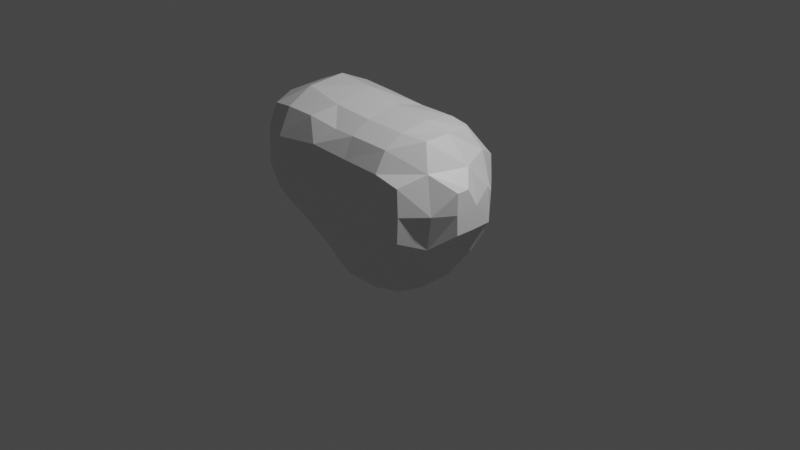 # Source: SmokeMesh2_VFX.blend  (saved by Blender 3.1.7; exported with 4.5.12 LTS)
import bpy
from mathutils import Matrix  # noqa: F401  (used for matrix-valued properties, if any)

bpy.ops.wm.read_factory_settings(use_empty=True)
scene = bpy.context.scene
scene.name = 'Scene'

# ---- collections
col_collection = bpy.data.collections.new('Collection'); scene.collection.children.link(col_collection)

# ---- materials (node trees are filled in below, after node groups)
mat_material = bpy.data.materials.new('Material')
mat_material.alpha_threshold = 0.0
mat_material.use_transparent_shadow = False
mat_material.line_color = (0.0, 0.0, 0.0, 1.0)

# ---- material node trees
mat_material.use_nodes = True; mat_material.node_tree.nodes.clear()
_N = mat_material.node_tree.nodes; _L = mat_material.node_tree.links
n0 = _N.new('ShaderNodeOutputMaterial'); n0.name = 'Material Output'; n0.location = (300, 300)
n1 = _N.new('ShaderNodeBsdfPrincipled'); n1.name = 'Principled BSDF'; n1.location = (10, 300)
n1.distribution = 'GGX'
n1.subsurface_method = 'RANDOM_WALK_SKIN'
n1.inputs[2].default_value = 0.4
n1.inputs[3].default_value = 1.45
n1.inputs[27].default_value = (0.0, 0.0, 0.0, 1.0)
n1.inputs[28].default_value = 1.0
_L.new(n1.outputs[0], n0.inputs[0])
n0.is_active_output = True

# ---- world
world_world = bpy.data.worlds.new('World'); scene.world = world_world
world_world.use_nodes = True; world_world.node_tree.nodes.clear()
_N = world_world.node_tree.nodes; _L = world_world.node_tree.links
n0 = _N.new('ShaderNodeOutputWorld'); n0.name = 'World Output'; n0.location = (300, 300)
n1 = _N.new('ShaderNodeBackground'); n1.name = 'Background'; n1.location = (10, 300)
n1.inputs[0].default_value = (0.05088, 0.05088, 0.05088, 1.0)
_L.new(n1.outputs[0], n0.inputs[0])
n0.is_active_output = True
world_world.color = (0.05088, 0.05088, 0.05088)
world_world.use_sun_shadow = False
world_world.sun_shadow_jitter_overblur = 0.0

# ---- cameras
cam_camera = bpy.data.cameras.new('Camera')
cam_camera.clip_end = 100.0
cam_camera.ortho_scale = 7.314

# ---- lights
light_light = bpy.data.lights.new('Light', 'POINT')
light_light.transmission_factor = 0.0
light_light.energy = 1000.0
light_light.shadow_soft_size = 0.1
light_light.shadow_maximum_resolution = 0.006
light_light.use_absolute_resolution = True

# ---- meshes
me_cube = bpy.data.meshes.new('Cube')
me_cube.from_pydata([(-0.8324, -0.4405, -0.03039), (-0.8437, -0.2, -0.0608), (-0.4546, -0.452, -0.452), (-0.5928, -0.5329, -0.1782), (-0.5119, -0.2, -0.51), (-0.7119, -0.2, -0.2608), (-0.04071, -0.8014, -0.004632), (-0.2, -0.51, -0.51), (-0.1844, -0.7254, -0.1628), (-0.03342, -0.03342, -0.8118), (-0.1801, -0.1801, -0.7048), (-1.224, -0.4653, 0.709), (-1.224, -0.4653, 0.8653), (-1.224, -0.2907, 0.709), (-1.224, -0.2907, 0.8653), (-0.8566, -0.8401, 0.342), (-0.9176, -0.8872, 0.6), (-0.9076, -0.8816, 1.0), (-0.8433, -0.8326, 1.234), (-0.9241, -0.5843, 0.2052), (-1.125, -0.5992, 0.5854), (-1.107, -0.5992, 0.9992), (-0.909, -0.6, 1.287), (-0.9921, -0.2, 0.2), (-1.155, -0.1744, 0.5854), (-1.138, -0.1744, 0.9992), (-0.9281, -0.2, 1.3), (-0.6, -0.8817, 0.2609), (-0.6, -1.017, 0.6), (-0.6, -1.001, 1.0), (-0.6, -0.8653, 1.268), (-0.6, -0.7271, 0.06092), (-0.6, -0.6, 1.412), (-0.6, -0.2, 1.444), (-0.1844, -0.8592, 0.1635), (-0.2, -0.9942, 0.6), (-0.1767, -0.9296, 1.024), (-0.2945, -0.8545, 1.257), (-0.3074, -0.7956, 0.005843), (-0.02783, -0.7756, 1.174), (-0.1767, -0.6254, 1.338), (-0.2, -0.2, 1.412), (-0.8259, 0.05761, -0.05067), (-0.51, 0.2, -0.5119), (-0.7041, 0.1946, -0.1904), (-0.452, 0.4546, -0.4546), (-0.5092, 0.5064, -0.2), (-0.03342, 0.03342, -0.8118), (-0.1801, 0.1801, -0.7063), (-0.2, 0.5119, -0.5119), (-0.1801, 0.7019, -0.1801), (-0.03342, 0.8118, -0.03342), (-0.8795, 0.1204, 0.2), (-0.9551, 0.1701, 0.6), (-0.9465, 0.1415, 1.0), (-0.8687, 0.06485, 1.252), (-0.7359, 0.3204, 0.2), (-0.739, 0.3701, 0.6), (-0.6186, 0.3336, 0.9954), (-0.6, 0.1241, 1.299), (-0.5359, 0.4962, 0.2), (-0.539, 0.4466, 0.6), (-0.4977, 0.4211, 0.8591), (-0.2, 0.3079, 1.074), (-0.2, 0.1079, 1.283), (-0.1801, 0.6942, 0.1801), (-0.2, 0.5377, 0.6), (-0.2, 0.4354, 0.8745), (-0.03342, 0.8118, 0.03342), (0.03245, -0.8014, -0.004632), (0.2, -0.5119, -0.5119), (0.1795, -0.7269, -0.1628), (0.03342, -0.03342, -0.8118), (0.1801, -0.1801, -0.7058), (0.4572, -0.4546, -0.4546), (0.5943, -0.5573, -0.185), (0.5139, -0.2, -0.5113), (0.7139, -0.2, -0.293), (0.8567, -0.4787, -0.04171), (0.8986, -0.2, -0.09296), (0.1795, -0.8465, 0.1668), (0.2, -0.937, 0.6), (0.2, -0.8799, 0.9712), (0.2991, -0.7955, 0.01132), (0.2, -0.7719, 1.171), (0.2, -0.5719, 1.281), (0.2, -0.2, 1.332), (0.6, -0.8578, 0.2519), (0.6, -0.913, 0.6), (0.6, -0.8553, 0.9412), (0.6, -0.7557, 0.05194), (0.6, -0.736, 1.141), (0.6, -0.536, 1.249), (0.6, -0.2, 1.294), (0.8534, -0.8294, 0.3246), (0.8753, -0.8401, 0.6), (0.847, -0.8241, 0.867), (0.9884, -0.5773, 0.2243), (1.075, -0.6198, 0.6), (0.9775, -0.5725, 0.9754), (0.8413, -0.4611, 1.22), (1.099, -0.2, 0.1877), (1.199, -0.01729, 0.7648), (1.089, -0.1704, 0.9702), (0.8617, -0.2, 1.231), (1.203, -0.4093, 0.3907), (1.207, -0.4198, 0.6), (1.206, -0.4172, 0.817), (1.204, -0.2, 0.3877), (1.207, -0.1704, 0.6189), (1.206, -0.284, 0.817), (0.03342, 0.03342, -0.8118), (0.1801, 0.1801, -0.7043), (0.2, 0.51, -0.51), (0.1801, 0.7029, -0.1801), (0.03342, 0.8118, -0.03342), (0.512, 0.2, -0.5094), (0.7288, 0.2389, -0.2093), (0.4546, 0.452, -0.452), (0.5399, 0.5076, -0.2), (0.8747, 0.1314, -0.08223), (0.2, 0.3071, 1.103), (0.2, 0.1071, 1.251), (0.1801, 0.7072, 0.1801), (0.2, 0.5618, 0.6), (0.2, 0.4464, 0.9034), (0.03342, 0.8118, 0.03342), (0.7986, 0.3981, 0.008804), (0.6, 0.3145, 1.108), (0.6, 0.1145, 1.245), (0.6392, 0.4975, 0.1653), (0.6, 0.4931, 0.6), (0.6, 0.4398, 0.9083), (0.9844, 0.2026, 0.2008), (1.077, 0.1642, 0.6189), (0.925, 0.1918, 0.988), (0.8409, 0.05303, 1.221), (0.8273, 0.4125, 0.2755), (0.847, 0.4223, 0.6), (0.8353, 0.4173, 0.8467), (1.203, 0.007054, 0.3929), (1.203, 0.007054, 0.4981)], [], [(5, 4, 2, 3), (1, 5, 3, 0), (8, 3, 2, 7), (4, 10, 7, 2), (14, 13, 11, 12), (20, 19, 15, 16), (21, 20, 16, 17), (21, 12, 11, 20), (22, 21, 17, 18), (23, 1, 0, 19), (24, 23, 19, 20), (13, 24, 20, 11), (14, 25, 24, 13), (25, 14, 12, 21), (26, 25, 21, 22), (28, 16, 15, 27), (29, 17, 16, 28), (30, 18, 17, 29), (31, 19, 0, 3), (19, 31, 27, 15), (32, 22, 18, 30), (33, 26, 22, 32), (35, 28, 27, 34), (36, 29, 28, 35), (37, 30, 29, 36), (38, 8, 6, 34), (38, 31, 3, 8), (31, 38, 34, 27), (39, 40, 37, 36), (40, 32, 30, 37), (41, 33, 32, 40), (44, 43, 4, 5), (42, 44, 5, 1), (46, 45, 43, 44), (48, 47, 9, 10), (43, 48, 10, 4), (45, 49, 48, 43), (46, 50, 49, 45), (52, 42, 1, 23), (53, 52, 23, 24), (54, 53, 24, 25), (55, 54, 25, 26), (52, 56, 44, 42), (53, 57, 56, 52), (54, 58, 57, 53), (55, 59, 58, 54), (59, 55, 26, 33), (60, 46, 44, 56), (61, 60, 56, 57), (62, 61, 57, 58), (59, 64, 63, 58), (64, 59, 33, 41), (60, 65, 50, 46), (61, 66, 65, 60), (62, 67, 66, 61), (67, 62, 58, 63), (68, 51, 50, 65), (71, 8, 7, 70), (8, 71, 69, 6), (73, 10, 9, 72), (10, 73, 70, 7), (75, 71, 70, 74), (73, 76, 74, 70), (76, 77, 75, 74), (77, 79, 78, 75), (80, 34, 6, 69), (81, 35, 34, 80), (82, 36, 35, 81), (71, 83, 80, 69), (84, 39, 36, 82), (85, 40, 39, 84), (86, 41, 40, 85), (88, 81, 80, 87), (89, 82, 81, 88), (90, 83, 71, 75), (83, 90, 87, 80), (91, 84, 82, 89), (92, 85, 84, 91), (93, 86, 85, 92), (95, 88, 87, 94), (96, 89, 88, 95), (97, 90, 75, 78), (90, 97, 94, 87), (97, 98, 95, 94), (98, 99, 96, 95), (99, 91, 89, 96), (100, 92, 91, 99), (79, 101, 97, 78), (103, 104, 100, 99), (104, 93, 92, 100), (106, 98, 97, 105), (107, 99, 98, 106), (101, 108, 105, 97), (108, 109, 106, 105), (109, 110, 107, 106), (103, 110, 109, 102), (110, 103, 99, 107), (47, 111, 72, 9), (111, 112, 73, 72), (48, 112, 111, 47), (49, 113, 112, 48), (50, 114, 113, 49), (51, 115, 114, 50), (112, 116, 76, 73), (116, 117, 77, 76), (113, 118, 116, 112), (118, 119, 117, 116), (114, 119, 118, 113), (117, 120, 79, 77), (64, 122, 121, 63), (122, 64, 41, 86), (66, 124, 123, 65), (67, 125, 124, 66), (125, 67, 63, 121), (115, 126, 123, 114), (68, 126, 115, 51), (126, 68, 65, 123), (122, 129, 128, 121), (129, 122, 86, 93), (119, 130, 127, 117), (123, 130, 119, 114), (124, 131, 130, 123), (125, 132, 131, 124), (132, 125, 121, 128), (120, 133, 101, 79), (127, 133, 120, 117), (134, 135, 103, 102), (135, 136, 104, 103), (129, 136, 135, 128), (136, 129, 93, 104), (130, 137, 133, 127), (137, 138, 134, 133), (131, 138, 137, 130), (138, 139, 135, 134), (132, 139, 138, 131), (139, 132, 128, 135), (133, 140, 108, 101), (140, 141, 109, 108), (134, 141, 140, 133), (141, 134, 102, 109)])
_uv = me_cube.uv_layers.new(name='UVMap')
_uv.uv.foreach_set('vector', [0.4946, 0.2995, 0.4375, 0.2597, 0.5896, 0.2421, 0.5739, 0.2947, 0.5089, 0.3379, 0.4946, 0.2995, 0.5739, 0.2947, 0.5432, 0.3355, 0.6724, 0.3147, 0.5739, 0.2947, 0.5896, 0.2421, 0.7416, 0.2622, 0.9799, 0.2597, 0.8579, 0.278, 0.7416, 0.2622, 0.5896, 0.2421, 0.5341, 0.476, 0.5325, 0.4567, 0.5439, 0.4528, 0.545, 0.4719, 0.5542, 0.4363, 0.558, 0.3784, 0.5822, 0.4026, 0.5804, 0.4402, 0.5559, 0.4895, 0.5542, 0.4363, 0.5804, 0.4402, 0.5781, 0.4928, 0.5559, 0.4895, 0.545, 0.4719, 0.5439, 0.4528, 0.5542, 0.4363, 0.5615, 0.5327, 0.5559, 0.4895, 0.5781, 0.4928, 0.5767, 0.5237, 0.518, 0.3859, 0.5089, 0.3379, 0.5432, 0.3355, 0.558, 0.3784, 0.5231, 0.4451, 0.518, 0.3859, 0.558, 0.3784, 0.5542, 0.4363, 0.5325, 0.4567, 0.5231, 0.4451, 0.5542, 0.4363, 0.5439, 0.4528, 0.5341, 0.476, 0.5289, 0.4989, 0.5231, 0.4451, 0.5325, 0.4567, 0.5289, 0.4989, 0.5341, 0.476, 0.545, 0.4719, 0.5559, 0.4895, 0.5356, 0.5455, 0.5289, 0.4989, 0.5559, 0.4895, 0.5615, 0.5327, 0.6048, 0.4509, 0.5804, 0.4402, 0.5822, 0.4026, 0.6034, 0.3916, 0.5979, 0.5075, 0.5781, 0.4928, 0.5804, 0.4402, 0.6048, 0.4509, 0.588, 0.5434, 0.5767, 0.5237, 0.5781, 0.4928, 0.5979, 0.5075, 0.5953, 0.3477, 0.558, 0.3784, 0.5432, 0.3355, 0.5739, 0.2947, 0.558, 0.3784, 0.5953, 0.3477, 0.6034, 0.3916, 0.5822, 0.4026, 0.5714, 0.5705, 0.5615, 0.5327, 0.5767, 0.5237, 0.588, 0.5434, 0.5418, 0.5913, 0.5356, 0.5455, 0.5615, 0.5327, 0.5714, 0.5705, 0.6339, 0.4749, 0.6048, 0.4509, 0.6034, 0.3916, 0.6502, 0.3848, 0.6208, 0.5475, 0.5979, 0.5075, 0.6048, 0.4509, 0.6339, 0.4749, 0.604, 0.5689, 0.588, 0.5434, 0.5979, 0.5075, 0.6208, 0.5475, 0.6402, 0.3432, 0.6724, 0.3147, 0.6807, 0.3606, 0.6502, 0.3848, 0.6402, 0.3432, 0.5953, 0.3477, 0.5739, 0.2947, 0.6724, 0.3147, 0.5953, 0.3477, 0.6402, 0.3432, 0.6502, 0.3848, 0.6034, 0.3916, 0.6218, 0.5933, 0.5965, 0.6076, 0.604, 0.5689, 0.6208, 0.5475, 0.5965, 0.6076, 0.5714, 0.5705, 0.588, 0.5434, 0.604, 0.5689, 0.553, 0.644, 0.5418, 0.5913, 0.5714, 0.5705, 0.5965, 0.6076, 0.4501, 0.3488, 0.4085, 0.3185, 0.4375, 0.2597, 0.4946, 0.2995, 0.4782, 0.357, 0.4501, 0.3488, 0.4946, 0.2995, 0.5089, 0.3379, 0.4171, 0.3853, 0.4011, 0.3568, 0.4085, 0.3185, 0.4501, 0.3488, 0.3542, 0.3205, 0.3234, 0.3151, 0.3164, 0.3089, 0.3155, 0.278, 0.4085, 0.3185, 0.3542, 0.3205, 0.3155, 0.278, 0.4375, 0.2597, 0.4011, 0.3568, 0.3757, 0.3697, 0.3542, 0.3205, 0.4085, 0.3185, 0.4171, 0.3853, 0.3884, 0.4225, 0.3757, 0.3697, 0.4011, 0.3568, 0.4852, 0.4012, 0.4782, 0.357, 0.5089, 0.3379, 0.518, 0.3859, 0.4959, 0.466, 0.4852, 0.4012, 0.518, 0.3859, 0.5231, 0.4451, 0.5072, 0.5203, 0.4959, 0.466, 0.5231, 0.4451, 0.5289, 0.4989, 0.5169, 0.5528, 0.5072, 0.5203, 0.5289, 0.4989, 0.5356, 0.5455, 0.4852, 0.4012, 0.4623, 0.4172, 0.4501, 0.3488, 0.4782, 0.357, 0.4959, 0.466, 0.4745, 0.4863, 0.4623, 0.4172, 0.4852, 0.4012, 0.5072, 0.5203, 0.4864, 0.5548, 0.4745, 0.4863, 0.4959, 0.466, 0.5169, 0.5528, 0.512, 0.5877, 0.4864, 0.5548, 0.5072, 0.5203, 0.512, 0.5877, 0.5169, 0.5528, 0.5356, 0.5455, 0.5418, 0.5913, 0.4382, 0.4383, 0.4171, 0.3853, 0.4501, 0.3488, 0.4623, 0.4172, 0.4593, 0.5049, 0.4382, 0.4383, 0.4623, 0.4172, 0.4745, 0.4863, 0.4697, 0.5508, 0.4593, 0.5049, 0.4745, 0.4863, 0.4864, 0.5548, 0.512, 0.5877, 0.5085, 0.6468, 0.4731, 0.6251, 0.4864, 0.5548, 0.5085, 0.6468, 0.512, 0.5877, 0.5418, 0.5913, 0.553, 0.644, 0.4382, 0.4383, 0.4024, 0.4719, 0.3884, 0.4225, 0.4171, 0.3853, 0.4593, 0.5049, 0.4283, 0.5421, 0.4024, 0.4719, 0.4382, 0.4383, 0.4697, 0.5508, 0.4498, 0.5932, 0.4283, 0.5421, 0.4593, 0.5049, 0.4498, 0.5932, 0.4697, 0.5508, 0.4864, 0.5548, 0.4731, 0.6251, 0.3851, 0.4674, 0.3829, 0.4585, 0.3884, 0.4225, 0.4024, 0.4719, 0.7237, 0.3615, 0.6724, 0.3147, 0.7416, 0.2622, 0.7726, 0.3276, 0.6724, 0.3147, 0.7237, 0.3615, 0.6905, 0.3692, 0.6807, 0.3606, 0.8259, 0.3261, 0.8579, 0.278, 0.8589, 0.3089, 0.853, 0.3163, 0.8579, 0.278, 0.8259, 0.3261, 0.7726, 0.3276, 0.7416, 0.2622, 0.7658, 0.42, 0.7237, 0.3615, 0.7726, 0.3276, 0.7825, 0.3724, 0.8259, 0.3261, 0.8106, 0.3827, 0.7825, 0.3724, 0.7726, 0.3276, 0.8106, 0.3827, 0.8042, 0.4312, 0.7658, 0.42, 0.7825, 0.3724, 0.8042, 0.4312, 0.7992, 0.4779, 0.7741, 0.4726, 0.7658, 0.42, 0.6945, 0.4222, 0.6502, 0.3848, 0.6807, 0.3606, 0.6905, 0.3692, 0.6711, 0.5115, 0.6339, 0.4749, 0.6502, 0.3848, 0.6945, 0.4222, 0.6542, 0.577, 0.6208, 0.5475, 0.6339, 0.4749, 0.6711, 0.5115, 0.7237, 0.3615, 0.7183, 0.4086, 0.6945, 0.4222, 0.6905, 0.3692, 0.6437, 0.6129, 0.6218, 0.5933, 0.6208, 0.5475, 0.6542, 0.577, 0.6313, 0.6497, 0.5965, 0.6076, 0.6218, 0.5933, 0.6437, 0.6129, 0.5889, 0.7057, 0.553, 0.644, 0.5965, 0.6076, 0.6313, 0.6497, 0.7062, 0.5408, 0.6711, 0.5115, 0.6945, 0.4222, 0.7242, 0.4853, 0.693, 0.5951, 0.6542, 0.577, 0.6711, 0.5115, 0.7062, 0.5408, 0.7396, 0.4542, 0.7183, 0.4086, 0.7237, 0.3615, 0.7658, 0.42, 0.7183, 0.4086, 0.7396, 0.4542, 0.7242, 0.4853, 0.6945, 0.4222, 0.6869, 0.6314, 0.6437, 0.6129, 0.6542, 0.577, 0.693, 0.5951, 0.6871, 0.6681, 0.6313, 0.6497, 0.6437, 0.6129, 0.6869, 0.6314, 0.7085, 0.7214, 0.5889, 0.7057, 0.6313, 0.6497, 0.6871, 0.6681, 0.727, 0.5564, 0.7062, 0.5408, 0.7242, 0.4853, 0.7365, 0.5158, 0.7157, 0.5926, 0.693, 0.5951, 0.7062, 0.5408, 0.727, 0.5564, 0.7618, 0.5188, 0.7396, 0.4542, 0.7658, 0.42, 0.7741, 0.4726, 0.7396, 0.4542, 0.7618, 0.5188, 0.7365, 0.5158, 0.7242, 0.4853, 0.7618, 0.5188, 0.7498, 0.5741, 0.727, 0.5564, 0.7365, 0.5158, 0.7498, 0.5741, 0.7346, 0.6275, 0.7157, 0.5926, 0.727, 0.5564, 0.7346, 0.6275, 0.6869, 0.6314, 0.693, 0.5951, 0.7157, 0.5926, 0.7207, 0.6688, 0.6871, 0.6681, 0.6869, 0.6314, 0.7346, 0.6275, 0.7992, 0.4779, 0.7936, 0.5326, 0.7618, 0.5188, 0.7741, 0.4726, 0.7774, 0.6506, 0.7519, 0.6949, 0.7207, 0.6688, 0.7346, 0.6275, 0.7519, 0.6949, 0.7085, 0.7214, 0.6871, 0.6681, 0.7207, 0.6688, 0.7681, 0.5849, 0.7498, 0.5741, 0.7618, 0.5188, 0.774, 0.5567, 0.7621, 0.6129, 0.7346, 0.6275, 0.7498, 0.5741, 0.7681, 0.5849, 0.7936, 0.5326, 0.79, 0.5644, 0.774, 0.5567, 0.7618, 0.5188, 0.79, 0.5644, 0.7879, 0.5984, 0.7681, 0.5849, 0.774, 0.5567, 0.7879, 0.5984, 0.7731, 0.62, 0.7621, 0.6129, 0.7681, 0.5849, 0.7774, 0.6506, 0.7731, 0.62, 0.7879, 0.5984, 0.7988, 0.6232, 0.7731, 0.62, 0.7774, 0.6506, 0.7346, 0.6275, 0.7621, 0.6129, 0.3234, 0.3151, 0.3174, 0.322, 0.3105, 0.3163, 0.3164, 0.3089, 0.8599, 0.322, 0.863, 0.3539, 0.8259, 0.3261, 0.853, 0.3163, 0.3542, 0.3205, 0.3206, 0.3539, 0.3174, 0.322, 0.3234, 0.3151, 0.3757, 0.3697, 0.3432, 0.3987, 0.3206, 0.3539, 0.3542, 0.3205, 0.3884, 0.4225, 0.3604, 0.4473, 0.3432, 0.3987, 0.3757, 0.3697, 0.3829, 0.4585, 0.378, 0.4629, 0.3604, 0.4473, 0.3884, 0.4225, 0.863, 0.3539, 0.8467, 0.4053, 0.8106, 0.3827, 0.8259, 0.3261, 0.8467, 0.4053, 0.841, 0.4637, 0.8042, 0.4312, 0.8106, 0.3827, 0.3432, 0.3987, 0.3248, 0.4222, 0.3043, 0.4053, 0.3206, 0.3539, 0.3248, 0.4222, 0.3266, 0.4619, 0.2986, 0.4637, 0.3043, 0.4053, 0.3604, 0.4473, 0.3266, 0.4619, 0.3248, 0.4222, 0.3432, 0.3987, 0.841, 0.4637, 0.8273, 0.4896, 0.7992, 0.4779, 0.8042, 0.4312, 0.5085, 0.6468, 0.4875, 0.7202, 0.4293, 0.6907, 0.4731, 0.6251, 0.4875, 0.7202, 0.5085, 0.6468, 0.553, 0.644, 0.5889, 0.7057, 0.4283, 0.5421, 0.3846, 0.5833, 0.3716, 0.5004, 0.4024, 0.4719, 0.4498, 0.5932, 0.4037, 0.6484, 0.3846, 0.5833, 0.4283, 0.5421, 0.4037, 0.6484, 0.4498, 0.5932, 0.4731, 0.6251, 0.4293, 0.6907, 0.378, 0.4629, 0.3801, 0.4719, 0.3716, 0.5004, 0.3604, 0.4473, 0.3851, 0.4674, 0.3801, 0.4719, 0.378, 0.4629, 0.3829, 0.4585, 0.3801, 0.4719, 0.3851, 0.4674, 0.4024, 0.4719, 0.3716, 0.5004, 0.4875, 0.7202, 0.2999, 0.7375, 0.3403, 0.7021, 0.4293, 0.6907, 0.8423, 0.7375, 0.4875, 0.7202, 0.5889, 0.7057, 0.7085, 0.7214, 0.3266, 0.4619, 0.3254, 0.5255, 0.3079, 0.5069, 0.2986, 0.4637, 0.3716, 0.5004, 0.3254, 0.5255, 0.3266, 0.4619, 0.3604, 0.4473, 0.3846, 0.5833, 0.3375, 0.6057, 0.3254, 0.5255, 0.3716, 0.5004, 0.4037, 0.6484, 0.3437, 0.6619, 0.3375, 0.6057, 0.3846, 0.5833, 0.3437, 0.6619, 0.4037, 0.6484, 0.4293, 0.6907, 0.3403, 0.7021, 0.8273, 0.4896, 0.8285, 0.542, 0.7936, 0.5326, 0.7992, 0.4779, 0.8503, 0.5069, 0.8285, 0.542, 0.8273, 0.4896, 0.841, 0.4637, 0.8201, 0.6092, 0.8264, 0.6712, 0.7774, 0.6506, 0.7988, 0.6232, 0.8264, 0.6712, 0.8011, 0.7085, 0.7519, 0.6949, 0.7774, 0.6506, 0.8423, 0.7375, 0.8011, 0.7085, 0.8264, 0.6712, 0.8828, 0.7021, 0.8011, 0.7085, 0.8423, 0.7375, 0.7085, 0.7214, 0.7519, 0.6949, 0.8679, 0.5255, 0.8519, 0.5523, 0.8285, 0.542, 0.8503, 0.5069, 0.8519, 0.5523, 0.8547, 0.608, 0.8201, 0.6092, 0.8285, 0.542, 0.3375, 0.6057, 0.3122, 0.608, 0.3095, 0.5523, 0.3254, 0.5255, 0.8547, 0.608, 0.8583, 0.6472, 0.8264, 0.6712, 0.8201, 0.6092, 0.3437, 0.6619, 0.3159, 0.6472, 0.3122, 0.608, 0.3375, 0.6057, 0.8583, 0.6472, 0.8862, 0.6619, 0.8828, 0.7021, 0.8264, 0.6712, 0.8285, 0.542, 0.8064, 0.571, 0.79, 0.5644, 0.7936, 0.5326, 0.8064, 0.571, 0.805, 0.5863, 0.7879, 0.5984, 0.79, 0.5644, 0.8201, 0.6092, 0.805, 0.5863, 0.8064, 0.571, 0.8285, 0.542, 0.805, 0.5863, 0.8201, 0.6092, 0.7988, 0.6232, 0.7879, 0.5984])
me_cube.materials.append(mat_material)
me_cube.use_remesh_preserve_volume = False
me_cube.use_remesh_preserve_attributes = False
me_cube.use_mirror_vertex_groups = False
me_cube.update()

# ---- objects
ob_smokemesh2_vfx = bpy.data.objects.new('SmokeMesh2_VFX', me_cube)
ob_light = bpy.data.objects.new('Light', light_light)
ob_camera = bpy.data.objects.new('Camera', cam_camera)

# ---- transforms, parenting, visibility, modifiers, constraints
ob_smokemesh2_vfx.location = (0.0, 0.0, 0.0)
ob_smokemesh2_vfx.lock_rotations_4d = False
ob_smokemesh2_vfx.empty_display_type = 'ARROWS'
ob_smokemesh2_vfx.lineart.crease_threshold = 0.0
ob_light.location = (4.076, 1.005, 5.904)
ob_light.rotation_euler = (0.6503, 0.05522, 1.866)
ob_light.lock_rotations_4d = False
ob_light.empty_display_type = 'ARROWS'
ob_light.color = (0.0, 0.0, 0.0, 0.0)
ob_light.lineart.crease_threshold = 0.0
ob_camera.location = (7.359, -6.926, 4.958)
ob_camera.rotation_euler = (1.109, 0.0, 0.8149)
ob_camera.lock_rotations_4d = False
ob_camera.empty_display_type = 'ARROWS'
ob_camera.color = (0.0, 0.0, 0.0, 0.0)
ob_camera.display_type = 'WIRE'
ob_camera.lineart.crease_threshold = 0.0

# ---- collection membership
col_collection.objects.link(ob_smokemesh2_vfx)
col_collection.objects.link(ob_light)
col_collection.objects.link(ob_camera)

# ---- scene / render settings (as saved in the file)
scene.camera = ob_camera
scene.frame_start = 1; scene.frame_end = 250; scene.frame_set(1)
scene.render.engine = 'BLENDER_EEVEE_NEXT'
scene.cycles.sampling_pattern = 'TABULATED_SOBOL'
scene.cycles.use_light_tree = False
scene.view_settings.view_transform = 'Filmic'
bpy.context.view_layer.update()
